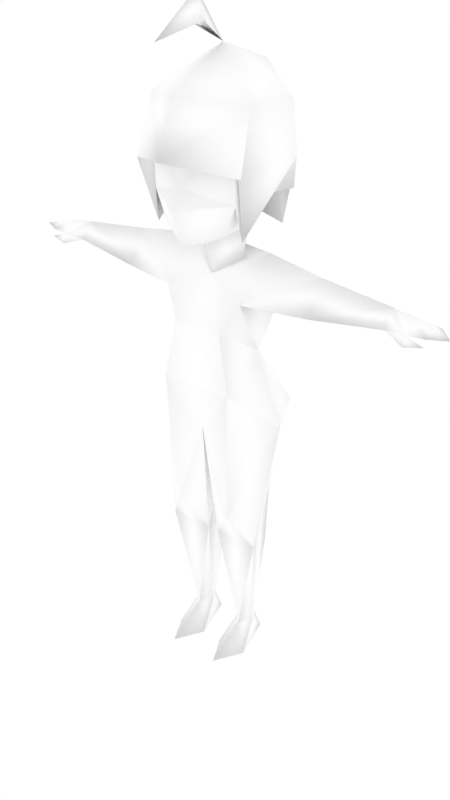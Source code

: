 # Source: femalenpc7.blend  (saved by Blender 2.68.0; exported with 4.5.12 LTS)
import bpy
from mathutils import Matrix  # noqa: F401  (used for matrix-valued properties, if any)

bpy.ops.wm.read_factory_settings(use_empty=True)
scene = bpy.context.scene
scene.name = 'Scene'

# ---- collections
col_collection_1 = bpy.data.collections.new('Collection 1'); scene.collection.children.link(col_collection_1)
col_collection_2 = bpy.data.collections.new('Collection 2'); scene.collection.children.link(col_collection_2)
col_collection_2.hide_render = True
col_collection_2.hide_viewport = True

# ---- materials (node trees are filled in below, after node groups)
mat_npcs = bpy.data.materials.new('npcs')
mat_npcs.alpha_threshold = 0.0
mat_npcs.use_transparent_shadow = False
mat_npcs.diffuse_color = (1.0, 1.0, 1.0, 1.0)
mat_npcs.roughness = 0.5
mat_npcs.line_color = (0.0, 0.0, 0.0, 1.0)

# ---- material node trees

# ---- world
world_world = bpy.data.worlds.new('World'); scene.world = world_world
world_world.color = (1.0, 1.0, 1.0)
world_world.use_sun_shadow = False
world_world.sun_shadow_jitter_overblur = 0.0
world_world.cycles.sampling_method = 'MANUAL'
world_world.cycles.sample_map_resolution = 256

# ---- meshes
me_simplerrig = bpy.data.meshes.new('simplerrig')
me_simplerrig.from_pydata([(-0.06542, 0.02205, 1.09), (-0.1101, -0.07957, 1.299), (-0.1072, -0.07664, 1.158), (-0.04694, 0.02494, 1.006), (-0.1137, 0.03133, 1.164), (-0.0807, 0.1119, 0.5398), (-0.1121, 0.08752, 0.9383), (-0.1016, -0.05317, 0.9383), (-0.09381, 0.1467, 0.6414), (-0.1684, 0.007772, 0.6414), (-0.1071, 0.004829, 0.8194), (-0.09017, -0.08099, 0.729), (-0.01424, -0.02319, 0.3226), (-0.07201, 0.1009, 0.4098), (-0.1235, -0.02319, 0.3226), (-0.07494, -0.06222, 0.402), (-0.042, 0.02386, 0.06231), (-0.06424, 0.0578, 0.06231), (-0.08709, 0.02386, 0.06231), (-0.06424, -0.003556, 0.06231), (-0.065, 0.0856, 6.441e-12), (-0.06424, -0.1022, 6.441e-12), (-0.02615, -0.03167, -8.34e-11), (-0.1029, -0.03167, -8.34e-11), (-0.2484, 0.02884, 1.013), (-0.2899, 0.06596, 0.9719), (-0.2484, -0.01894, 0.9361), (-0.116, 0.0343, 1.033), (-0.4246, 0.02976, 0.9925), (-0.4246, 0.05985, 0.9544), (-0.4246, -0.0005241, 0.9544), (-0.2483, 0.06625, 0.9719), (-0.4762, 0.03, 0.9862), (-0.4762, 0.07191, 0.9612), (-0.4762, -0.009949, 0.9612), (-0.5163, 0.02375, 0.9774), (-0.5163, 0.06154, 0.9628), (-0.5163, -0.005901, 0.9628), (-0.561, 0.01592, 0.9636), (-0.4746, -0.016, 0.9374), (-0.5182, -0.008743, 0.9463), (-0.4661, 0.009347, 0.9457), (-0.08102, -0.07455, 1.092), (-0.06375, 0.09983, 0.2553), (-0.1418, 0.07933, 1.235), (-0.09628, 0.07379, 1.2), (-0.1301, 0.0803, 1.349), (-0.1364, 0.07924, 1.168), (-0.06168, -0.07402, 0.8686), (-0.139, -0.09788, 1.223), (-0.1283, -0.05644, 1.356), (-0.1147, -0.06223, 1.081), (-0.1097, 0.07933, 1.087), (0.06542, 0.02205, 1.09), (0.1101, -0.07957, 1.299), (0.1072, -0.07664, 1.158), (0.04694, 0.02494, 1.006), (0.0, -0.1475, 1.148), (0.1137, 0.03133, 1.164), (0.0807, 0.1119, 0.5398), (0.1121, 0.08752, 0.9383), (0.1016, -0.05317, 0.9383), (0.09381, 0.1467, 0.6414), (0.1684, 0.007772, 0.6414), (0.1071, 0.004829, 0.8194), (0.09017, -0.08099, 0.729), (0.01424, -0.02319, 0.3226), (0.07201, 0.1009, 0.4098), (0.1235, -0.02319, 0.3226), (0.07494, -0.06222, 0.402), (0.042, 0.02386, 0.06231), (0.06424, 0.0578, 0.06231), (0.08709, 0.02386, 0.06231), (0.06424, -0.003556, 0.06231), (0.065, 0.0856, 6.441e-12), (0.06424, -0.1022, 6.441e-12), (0.02615, -0.03167, -8.34e-11), (0.1029, -0.03167, -8.34e-11), (0.2484, 0.02884, 1.013), (0.2899, 0.06596, 0.9719), (0.2484, -0.01894, 0.9361), (0.116, 0.0343, 1.033), (0.4246, 0.02976, 0.9925), (0.4246, 0.05985, 0.9544), (0.4246, -0.0005241, 0.9544), (0.2483, 0.06625, 0.9719), (0.4762, 0.03, 0.9862), (0.4762, 0.07191, 0.9612), (0.4762, -0.009949, 0.9612), (0.5163, 0.02375, 0.9774), (0.5163, 0.06154, 0.9628), (0.5163, -0.005901, 0.9628), (0.561, 0.01592, 0.9636), (0.4746, -0.016, 0.9374), (0.5182, -0.008743, 0.9463), (0.4661, 0.009347, 0.9457), (0.08102, -0.07455, 1.092), (0.06375, 0.09983, 0.2553), (0.1418, 0.07933, 1.235), (0.09628, 0.07379, 1.2), (0.1301, 0.0803, 1.349), (0.1364, 0.07924, 1.168), (0.0, 0.08314, 0.8194), (0.0, 0.09745, 1.104), (0.0, -0.1156, 1.058), (0.0, -0.1354, 1.311), (0.0, -0.03583, 1.047), (0.0, 0.08958, 1.015), (0.0, -0.0239, 0.9786), (0.0, -0.1239, 1.187), (0.0, 0.06928, 0.5954), (0.0, -0.0587, 0.6213), (0.0, -0.1377, 1.376), (0.0, 0.01538, 1.454), (0.0, 0.1589, 1.404), (0.0, 0.1971, 1.267), (0.06168, -0.07402, 0.8686), (0.139, -0.09788, 1.223), (0.0, -0.1814, 1.25), (0.1283, -0.05644, 1.356), (0.1147, -0.06223, 1.081), (0.1097, 0.07933, 1.087), (0.0, 0.1761, 1.136), (0.0, -0.06259, 1.562), (0.0, -0.1843, 1.476), (0.02589, -0.07174, 1.505), (-0.02589, -0.07174, 1.505)], [], [(0, 42, 4), (2, 42, 57), (57, 109, 2), (2, 109, 1), (109, 105, 1), (106, 104, 0), (5, 13, 9), (106, 0, 108), (107, 3, 103), (0, 3, 108), (111, 12, 110), (24, 31, 25), (102, 8, 10), (6, 102, 10), (7, 6, 10), (5, 110, 13), (11, 9, 15), (21, 19, 23), (43, 18, 14), (17, 16, 20), (15, 111, 11), (9, 14, 15), (8, 110, 5), (5, 9, 8), (16, 19, 22), (27, 31, 24), (6, 31, 27), (26, 7, 24), (61, 80, 78), (24, 25, 28), (33, 29, 34), (25, 29, 28), (30, 28, 34), (32, 33, 36), (28, 29, 33), (33, 34, 36), (34, 32, 37), (36, 37, 38), (37, 35, 38), (35, 36, 38), (29, 41, 34), (30, 34, 39), (41, 39, 40), (34, 41, 40), (39, 34, 40), (35, 32, 36), (32, 28, 33), (32, 35, 37), (34, 37, 36), (19, 21, 22), (19, 18, 23), (3, 107, 27), (7, 108, 27), (107, 6, 27), (108, 3, 27), (30, 41, 29), (41, 30, 39), (42, 2, 4), (10, 9, 11), (17, 18, 43), (43, 13, 12), (16, 17, 43), (22, 21, 23), (12, 19, 16), (19, 14, 18), (8, 9, 10), (3, 0, 103), (13, 14, 9), (19, 12, 14), (12, 111, 15), (13, 43, 14), (16, 43, 12), (12, 15, 14), (28, 32, 34), (12, 13, 110), (104, 42, 0), (18, 17, 20), (107, 102, 6), (42, 104, 57), (51, 2, 1), (4, 45, 0), (45, 103, 0), (52, 122, 103), (50, 112, 113), (46, 50, 113), (46, 114, 115), (2, 51, 4), (45, 4, 47), (30, 26, 28), (26, 24, 28), (6, 7, 26), (26, 31, 6), (29, 25, 26), (30, 29, 26), (31, 26, 25), (10, 11, 48), (20, 22, 23), (20, 23, 18), (20, 16, 22), (7, 10, 48), (7, 48, 108), (112, 50, 118), (50, 49, 118), (1, 105, 118), (49, 1, 118), (51, 1, 49), (45, 47, 44), (47, 4, 44), (113, 114, 46), (44, 46, 115), (52, 44, 122), (44, 115, 122), (44, 52, 45), (103, 45, 52), (49, 50, 44), (49, 44, 51), (44, 4, 51), (44, 50, 46), (53, 58, 96), (55, 57, 96), (57, 55, 109), (55, 54, 109), (109, 54, 105), (106, 53, 104), (59, 63, 67), (106, 108, 53), (107, 103, 56), (53, 108, 56), (111, 110, 66), (78, 79, 85), (102, 64, 62), (60, 64, 102), (61, 64, 60), (59, 67, 110), (65, 69, 63), (75, 77, 73), (97, 68, 72), (71, 74, 70), (69, 65, 111), (63, 69, 68), (62, 59, 110), (59, 62, 63), (70, 76, 73), (81, 78, 85), (60, 81, 85), (81, 61, 78), (78, 82, 79), (87, 88, 83), (79, 82, 83), (84, 88, 82), (86, 90, 87), (82, 87, 83), (87, 90, 88), (88, 91, 86), (90, 92, 91), (91, 92, 89), (89, 92, 90), (83, 88, 95), (84, 93, 88), (95, 94, 93), (88, 94, 95), (93, 94, 88), (89, 90, 86), (86, 87, 82), (86, 91, 89), (88, 90, 91), (73, 76, 75), (73, 77, 72), (56, 81, 107), (61, 81, 108), (107, 81, 60), (108, 81, 56), (84, 83, 95), (95, 93, 84), (96, 58, 55), (64, 65, 63), (71, 97, 72), (97, 66, 67), (70, 97, 71), (76, 77, 75), (66, 70, 73), (73, 72, 68), (62, 64, 63), (56, 103, 53), (67, 63, 68), (73, 68, 66), (66, 69, 111), (67, 68, 97), (70, 66, 97), (66, 68, 69), (82, 88, 86), (66, 110, 67), (104, 53, 96), (72, 74, 71), (107, 60, 102), (96, 57, 104), (120, 54, 55), (58, 53, 99), (99, 53, 103), (121, 103, 122), (119, 113, 112), (100, 113, 119), (100, 115, 114), (55, 58, 120), (99, 101, 58), (84, 82, 80), (80, 82, 78), (60, 80, 61), (80, 60, 85), (83, 80, 79), (84, 80, 83), (85, 79, 80), (64, 116, 65), (74, 77, 76), (74, 72, 77), (74, 76, 70), (61, 116, 64), (61, 108, 116), (112, 118, 119), (119, 118, 117), (54, 118, 105), (117, 118, 54), (120, 117, 54), (99, 98, 101), (101, 98, 58), (113, 100, 114), (98, 115, 100), (121, 122, 98), (98, 122, 115), (98, 99, 121), (103, 121, 99), (117, 98, 119), (117, 120, 98), (98, 120, 58), (98, 100, 119), (116, 48, 11), (116, 108, 48), (111, 65, 11), (65, 116, 11), (62, 8, 102), (62, 110, 8), (126, 113, 125), (124, 126, 125), (123, 126, 124), (113, 126, 123), (125, 123, 124), (125, 113, 123), (7, 27, 24)])
me_simplerrig.polygons.foreach_set('use_smooth', [True] * 248)
_uv = me_simplerrig.uv_layers.new(name='UVMap')
_uv.uv.foreach_set('vector', [0.5269, 0.824, 0.5225, 0.8296, 0.5217, 0.8196, 0.501, 0.8521, 0.5039, 0.8408, 0.519, 0.8481, 0.519, 0.8481, 0.519, 0.8555, 0.501, 0.8521, 0.501, 0.8521, 0.519, 0.8555, 0.501, 0.8726, 0.519, 0.8555, 0.519, 0.8745, 0.501, 0.8726, 0.5298, 0.8306, 0.5269, 0.8357, 0.5269, 0.824, 0.5181, 0.7849, 0.5205, 0.7754, 0.5264, 0.7932, 0.5142, 0.8301, 0.5076, 0.8323, 0.5142, 0.825, 0.5034, 0.8245, 0.509, 0.8262, 0.5005, 0.8303, 0.5076, 0.8323, 0.509, 0.8262, 0.5142, 0.825, 0.501, 0.792, 0.5137, 0.7686, 0.5103, 0.7878, 0.5874, 0.7617, 0.5874, 0.7688, 0.5845, 0.7686, 0.5857, 0.8127, 0.5942, 0.7949, 0.5994, 0.8127, 0.5959, 0.8257, 0.5857, 0.8127, 0.5994, 0.8127, 0.6082, 0.8257, 0.5959, 0.8257, 0.5994, 0.8127, 0.5181, 0.7849, 0.5103, 0.7878, 0.5205, 0.7754, 0.5349, 0.8003, 0.5264, 0.7932, 0.5359, 0.7749, 0.6028, 0.8118, 0.6155, 0.8118, 0.6094, 0.8059, 0.5242, 0.7642, 0.5337, 0.751, 0.532, 0.7686, 0.6221, 0.8167, 0.6182, 0.8147, 0.6213, 0.8242, 0.5359, 0.7749, 0.5417, 0.792, 0.5349, 0.8003, 0.5264, 0.7932, 0.532, 0.7686, 0.5359, 0.7749, 0.5159, 0.7932, 0.5103, 0.7878, 0.5181, 0.7849, 0.5181, 0.7849, 0.5264, 0.7932, 0.5159, 0.7932, 0.6182, 0.8147, 0.6155, 0.8118, 0.6094, 0.8176, 0.5989, 0.7617, 0.5874, 0.7688, 0.5874, 0.7617, 0.5989, 0.7708, 0.5874, 0.7688, 0.5989, 0.7617, 0.5874, 0.7551, 0.5989, 0.751, 0.5874, 0.7617, 0.5989, 0.751, 0.6106, 0.7551, 0.6106, 0.7617, 0.5874, 0.7617, 0.5845, 0.7686, 0.5735, 0.7634, 0.5488, 0.8616, 0.554, 0.8645, 0.5459, 0.8704, 0.5845, 0.7686, 0.5735, 0.7676, 0.5735, 0.7634, 0.554, 0.8506, 0.554, 0.856, 0.5479, 0.8508, 0.5481, 0.856, 0.5479, 0.8611, 0.5435, 0.8596, 0.554, 0.856, 0.554, 0.8611, 0.5479, 0.8611, 0.5488, 0.8616, 0.5459, 0.8704, 0.5442, 0.8613, 0.5479, 0.8508, 0.5481, 0.856, 0.5435, 0.8516, 0.5442, 0.8613, 0.542, 0.8687, 0.5378, 0.8643, 0.5435, 0.8516, 0.5435, 0.8555, 0.5386, 0.8545, 0.5435, 0.8555, 0.5435, 0.8596, 0.5386, 0.8545, 0.554, 0.8645, 0.5488, 0.8704, 0.5459, 0.8704, 0.554, 0.8506, 0.5479, 0.8508, 0.5481, 0.8479, 0.5488, 0.8704, 0.5488, 0.8733, 0.5449, 0.874, 0.5459, 0.8704, 0.5488, 0.8704, 0.5449, 0.874, 0.5481, 0.8479, 0.5479, 0.8508, 0.5435, 0.8491, 0.5435, 0.8555, 0.5481, 0.856, 0.5435, 0.8596, 0.5481, 0.856, 0.554, 0.856, 0.5479, 0.8611, 0.5481, 0.856, 0.5435, 0.8555, 0.5435, 0.8516, 0.5459, 0.8704, 0.542, 0.8687, 0.5442, 0.8613, 0.6155, 0.8118, 0.6028, 0.8118, 0.6094, 0.8176, 0.6155, 0.8118, 0.6182, 0.8088, 0.6094, 0.8059, 0.5906, 0.8359, 0.5857, 0.8328, 0.5967, 0.8362, 0.5322, 0.8257, 0.5417, 0.8313, 0.5308, 0.8362, 0.5857, 0.8328, 0.5959, 0.8257, 0.5967, 0.8362, 0.5417, 0.8313, 0.5376, 0.8359, 0.5308, 0.8362, 0.554, 0.8708, 0.5488, 0.8704, 0.554, 0.8645, 0.5488, 0.8704, 0.554, 0.8708, 0.5488, 0.8733, 0.5225, 0.8296, 0.5178, 0.8264, 0.5217, 0.8196, 0.5264, 0.8127, 0.5215, 0.7949, 0.533, 0.8025, 0.5308, 0.751, 0.5337, 0.751, 0.5242, 0.7642, 0.5242, 0.7642, 0.5205, 0.7754, 0.5137, 0.7686, 0.5237, 0.751, 0.5264, 0.751, 0.5242, 0.7642, 0.615, 0.7986, 0.6099, 0.7957, 0.6152, 0.793, 0.5403, 0.7686, 0.5364, 0.751, 0.5388, 0.751, 0.5364, 0.751, 0.532, 0.7686, 0.5337, 0.751, 0.5942, 0.7949, 0.6084, 0.7949, 0.5994, 0.8127, 0.509, 0.8262, 0.5076, 0.8323, 0.5005, 0.8303, 0.5205, 0.7754, 0.532, 0.7686, 0.5264, 0.7932, 0.5364, 0.751, 0.5403, 0.7686, 0.532, 0.7686, 0.5403, 0.7686, 0.5417, 0.792, 0.5359, 0.7749, 0.5205, 0.7754, 0.5242, 0.7642, 0.532, 0.7686, 0.5237, 0.751, 0.5242, 0.7642, 0.5137, 0.7686, 0.5403, 0.7686, 0.5359, 0.7749, 0.532, 0.7686, 0.554, 0.856, 0.5481, 0.856, 0.5479, 0.8508, 0.5137, 0.7686, 0.5205, 0.7754, 0.5103, 0.7878, 0.5269, 0.8357, 0.5225, 0.8296, 0.5269, 0.824, 0.6182, 0.8088, 0.6221, 0.8066, 0.6211, 0.7993, 0.5857, 0.8328, 0.5857, 0.8127, 0.5959, 0.8257, 0.5039, 0.8408, 0.519, 0.8345, 0.519, 0.8481, 0.5703, 0.8491, 0.5723, 0.8442, 0.574, 0.835, 0.5068, 0.8389, 0.5027, 0.8401, 0.5076, 0.8323, 0.5027, 0.8401, 0.5005, 0.8303, 0.5076, 0.8323, 0.5691, 0.8401, 0.562, 0.8328, 0.562, 0.8384, 0.5955, 0.8611, 0.5862, 0.8723, 0.6052, 0.8748, 0.6072, 0.8584, 0.5955, 0.8611, 0.6052, 0.8748, 0.6072, 0.8584, 0.6194, 0.8672, 0.6245, 0.8525, 0.5723, 0.8442, 0.5703, 0.8491, 0.5784, 0.8477, 0.5122, 0.8191, 0.512, 0.8125, 0.5078, 0.8157, 0.5735, 0.7595, 0.5874, 0.7551, 0.5735, 0.7634, 0.5874, 0.7551, 0.5874, 0.7617, 0.5735, 0.7634, 0.5989, 0.7708, 0.5989, 0.7822, 0.5874, 0.7764, 0.5874, 0.7764, 0.5874, 0.7688, 0.5989, 0.7708, 0.5735, 0.7676, 0.5845, 0.7686, 0.5874, 0.7764, 0.5735, 0.7722, 0.5735, 0.7676, 0.5874, 0.7764, 0.5874, 0.7688, 0.5874, 0.7764, 0.5845, 0.7686, 0.5264, 0.8127, 0.533, 0.8025, 0.5356, 0.8162, 0.6238, 0.7961, 0.615, 0.7986, 0.6152, 0.793, 0.6211, 0.7993, 0.6094, 0.8059, 0.6182, 0.8088, 0.6213, 0.8242, 0.6182, 0.8147, 0.6094, 0.8176, 0.5322, 0.8257, 0.5264, 0.8127, 0.5356, 0.8162, 0.5322, 0.8257, 0.5356, 0.8162, 0.5417, 0.8313, 0.5862, 0.8723, 0.5955, 0.8611, 0.5745, 0.8638, 0.5955, 0.8611, 0.5876, 0.8506, 0.5745, 0.8638, 0.574, 0.835, 0.5696, 0.8281, 0.564, 0.8298, 0.5701, 0.8396, 0.574, 0.835, 0.564, 0.8298, 0.5703, 0.8491, 0.574, 0.835, 0.5701, 0.8396, 0.5122, 0.8191, 0.5078, 0.8157, 0.5078, 0.8235, 0.5078, 0.8157, 0.5017, 0.8157, 0.5078, 0.8235, 0.6052, 0.8748, 0.6194, 0.8672, 0.6072, 0.8584, 0.6055, 0.8472, 0.6072, 0.8584, 0.6245, 0.8525, 0.6099, 0.832, 0.6055, 0.8472, 0.6245, 0.8389, 0.6055, 0.8472, 0.6245, 0.8525, 0.6245, 0.8389, 0.5679, 0.8499, 0.5691, 0.8401, 0.5659, 0.8464, 0.562, 0.8384, 0.5659, 0.8464, 0.5691, 0.8401, 0.5876, 0.8506, 0.5955, 0.8611, 0.6055, 0.8472, 0.5876, 0.8506, 0.6055, 0.8472, 0.5874, 0.8354, 0.584, 0.8491, 0.5784, 0.8477, 0.5703, 0.8491, 0.6055, 0.8472, 0.5955, 0.8611, 0.6072, 0.8584, 0.5269, 0.824, 0.5217, 0.8196, 0.5225, 0.8296, 0.5366, 0.8521, 0.519, 0.8481, 0.5337, 0.8408, 0.519, 0.8481, 0.5366, 0.8521, 0.519, 0.8555, 0.5366, 0.8521, 0.5366, 0.8726, 0.519, 0.8555, 0.519, 0.8555, 0.5366, 0.8726, 0.519, 0.8745, 0.5298, 0.8306, 0.5269, 0.824, 0.5269, 0.8357, 0.5654, 0.7849, 0.5571, 0.7932, 0.563, 0.7754, 0.5142, 0.8301, 0.5142, 0.825, 0.5076, 0.8323, 0.5034, 0.8245, 0.5005, 0.8303, 0.509, 0.8262, 0.5076, 0.8323, 0.5142, 0.825, 0.509, 0.8262, 0.5825, 0.792, 0.5732, 0.7878, 0.5698, 0.7686, 0.6106, 0.7617, 0.6138, 0.7686, 0.6106, 0.7688, 0.5857, 0.8127, 0.5718, 0.8127, 0.5774, 0.7949, 0.5757, 0.8257, 0.5718, 0.8127, 0.5857, 0.8127, 0.5632, 0.8257, 0.5718, 0.8127, 0.5757, 0.8257, 0.5654, 0.7849, 0.563, 0.7754, 0.5732, 0.7878, 0.5486, 0.8003, 0.5476, 0.7749, 0.5571, 0.7932, 0.6028, 0.8118, 0.6094, 0.8059, 0.6155, 0.8118, 0.5593, 0.7642, 0.5515, 0.7686, 0.5498, 0.751, 0.6221, 0.8167, 0.6213, 0.8242, 0.6182, 0.8147, 0.5476, 0.7749, 0.5486, 0.8003, 0.5417, 0.792, 0.5571, 0.7932, 0.5476, 0.7749, 0.5515, 0.7686, 0.5676, 0.7932, 0.5654, 0.7849, 0.5732, 0.7878, 0.5654, 0.7849, 0.5676, 0.7932, 0.5571, 0.7932, 0.6182, 0.8147, 0.6094, 0.8176, 0.6155, 0.8118, 0.5989, 0.7617, 0.6106, 0.7617, 0.6106, 0.7688, 0.5989, 0.7708, 0.5989, 0.7617, 0.6106, 0.7688, 0.5989, 0.7617, 0.5989, 0.751, 0.6106, 0.7617, 0.6106, 0.7617, 0.6245, 0.7634, 0.6138, 0.7686, 0.5591, 0.8616, 0.562, 0.8704, 0.554, 0.8645, 0.6138, 0.7686, 0.6245, 0.7634, 0.6245, 0.7676, 0.554, 0.8506, 0.5601, 0.8508, 0.554, 0.856, 0.5598, 0.856, 0.5645, 0.8596, 0.5601, 0.8611, 0.554, 0.856, 0.5601, 0.8611, 0.554, 0.8611, 0.5591, 0.8616, 0.5637, 0.8613, 0.562, 0.8704, 0.5601, 0.8508, 0.5645, 0.8516, 0.5598, 0.856, 0.5637, 0.8613, 0.5701, 0.8643, 0.5659, 0.8687, 0.5645, 0.8516, 0.5693, 0.8545, 0.5645, 0.8555, 0.5645, 0.8555, 0.5693, 0.8545, 0.5645, 0.8596, 0.554, 0.8645, 0.562, 0.8704, 0.5591, 0.8704, 0.554, 0.8506, 0.5598, 0.8479, 0.5601, 0.8508, 0.5591, 0.8704, 0.563, 0.874, 0.5591, 0.8733, 0.562, 0.8704, 0.563, 0.874, 0.5591, 0.8704, 0.5598, 0.8479, 0.5645, 0.8491, 0.5601, 0.8508, 0.5645, 0.8555, 0.5645, 0.8596, 0.5598, 0.856, 0.5598, 0.856, 0.5601, 0.8611, 0.554, 0.856, 0.5598, 0.856, 0.5645, 0.8516, 0.5645, 0.8555, 0.562, 0.8704, 0.5637, 0.8613, 0.5659, 0.8687, 0.6155, 0.8118, 0.6094, 0.8176, 0.6028, 0.8118, 0.6155, 0.8118, 0.6094, 0.8059, 0.6182, 0.8088, 0.5808, 0.8359, 0.5747, 0.8362, 0.5857, 0.8328, 0.5515, 0.8257, 0.5522, 0.8362, 0.5417, 0.8313, 0.5857, 0.8328, 0.5747, 0.8362, 0.5757, 0.8257, 0.5417, 0.8313, 0.5522, 0.8362, 0.5457, 0.8359, 0.554, 0.8708, 0.554, 0.8645, 0.5591, 0.8704, 0.5591, 0.8704, 0.5591, 0.8733, 0.554, 0.8708, 0.5225, 0.8296, 0.5217, 0.8196, 0.5178, 0.8264, 0.5574, 0.8127, 0.5505, 0.8025, 0.5623, 0.7949, 0.5527, 0.751, 0.5593, 0.7642, 0.5498, 0.751, 0.5593, 0.7642, 0.5698, 0.7686, 0.563, 0.7754, 0.5598, 0.751, 0.5593, 0.7642, 0.5571, 0.751, 0.6152, 0.793, 0.615, 0.7986, 0.6099, 0.7957, 0.5432, 0.7686, 0.5447, 0.751, 0.5471, 0.751, 0.5471, 0.751, 0.5498, 0.751, 0.5515, 0.7686, 0.5774, 0.7949, 0.5718, 0.8127, 0.563, 0.7949, 0.509, 0.8262, 0.5005, 0.8303, 0.5076, 0.8323, 0.563, 0.7754, 0.5571, 0.7932, 0.5515, 0.7686, 0.5471, 0.751, 0.5515, 0.7686, 0.5432, 0.7686, 0.5432, 0.7686, 0.5476, 0.7749, 0.5417, 0.792, 0.563, 0.7754, 0.5515, 0.7686, 0.5593, 0.7642, 0.5598, 0.751, 0.5698, 0.7686, 0.5593, 0.7642, 0.5432, 0.7686, 0.5515, 0.7686, 0.5476, 0.7749, 0.554, 0.856, 0.5601, 0.8508, 0.5598, 0.856, 0.5698, 0.7686, 0.5732, 0.7878, 0.563, 0.7754, 0.5269, 0.8357, 0.5269, 0.824, 0.5225, 0.8296, 0.6182, 0.8088, 0.6211, 0.7993, 0.6221, 0.8066, 0.5857, 0.8328, 0.5757, 0.8257, 0.5857, 0.8127, 0.5337, 0.8408, 0.519, 0.8481, 0.519, 0.8345, 0.5703, 0.8491, 0.574, 0.835, 0.5723, 0.8442, 0.5068, 0.8389, 0.5076, 0.8323, 0.5027, 0.8401, 0.5027, 0.8401, 0.5076, 0.8323, 0.5005, 0.8303, 0.5691, 0.8401, 0.562, 0.8384, 0.562, 0.8328, 0.5955, 0.8611, 0.6052, 0.8748, 0.5862, 0.8723, 0.6072, 0.8584, 0.6052, 0.8748, 0.5955, 0.8611, 0.6072, 0.8584, 0.6245, 0.8525, 0.6194, 0.8672, 0.5723, 0.8442, 0.5784, 0.8477, 0.5703, 0.8491, 0.5122, 0.8191, 0.5166, 0.8157, 0.5125, 0.8125, 0.6245, 0.7595, 0.6245, 0.7634, 0.6106, 0.7551, 0.6106, 0.7551, 0.6245, 0.7634, 0.6106, 0.7617, 0.5989, 0.7708, 0.6106, 0.7764, 0.5989, 0.7822, 0.6106, 0.7764, 0.5989, 0.7708, 0.6106, 0.7688, 0.6245, 0.7676, 0.6106, 0.7764, 0.6138, 0.7686, 0.6245, 0.7722, 0.6106, 0.7764, 0.6245, 0.7676, 0.6106, 0.7688, 0.6138, 0.7686, 0.6106, 0.7764, 0.5574, 0.8127, 0.5479, 0.8162, 0.5505, 0.8025, 0.6238, 0.7961, 0.615, 0.7986, 0.6152, 0.793, 0.6211, 0.7993, 0.6182, 0.8088, 0.6094, 0.8059, 0.6213, 0.8242, 0.6094, 0.8176, 0.6182, 0.8147, 0.5515, 0.8257, 0.5479, 0.8162, 0.5574, 0.8127, 0.5515, 0.8257, 0.5417, 0.8313, 0.5479, 0.8162, 0.5862, 0.8723, 0.5745, 0.8638, 0.5955, 0.8611, 0.5955, 0.8611, 0.5745, 0.8638, 0.5876, 0.8506, 0.574, 0.835, 0.564, 0.8298, 0.5696, 0.8281, 0.5701, 0.8396, 0.564, 0.8298, 0.574, 0.835, 0.5703, 0.8491, 0.5701, 0.8396, 0.574, 0.835, 0.5122, 0.8191, 0.5166, 0.8235, 0.5166, 0.8157, 0.5166, 0.8157, 0.5166, 0.8235, 0.5227, 0.8157, 0.6052, 0.8748, 0.6072, 0.8584, 0.6194, 0.8672, 0.6055, 0.8472, 0.6245, 0.8525, 0.6072, 0.8584, 0.6099, 0.832, 0.6245, 0.8389, 0.6055, 0.8472, 0.6055, 0.8472, 0.6245, 0.8389, 0.6245, 0.8525, 0.5679, 0.8499, 0.5659, 0.8464, 0.5691, 0.8401, 0.562, 0.8384, 0.5691, 0.8401, 0.5659, 0.8464, 0.5876, 0.8506, 0.6055, 0.8472, 0.5955, 0.8611, 0.5876, 0.8506, 0.5874, 0.8354, 0.6055, 0.8472, 0.584, 0.8491, 0.5703, 0.8491, 0.5784, 0.8477, 0.6055, 0.8472, 0.6072, 0.8584, 0.5955, 0.8611, 0.5479, 0.8162, 0.5356, 0.8162, 0.533, 0.8025, 0.5479, 0.8162, 0.5417, 0.8313, 0.5356, 0.8162, 0.5417, 0.792, 0.5486, 0.8003, 0.5349, 0.8003, 0.5505, 0.8025, 0.5479, 0.8162, 0.533, 0.8025, 0.5774, 0.7949, 0.5942, 0.7949, 0.5857, 0.8127, 0.5034, 0.7932, 0.5103, 0.7878, 0.5159, 0.7932, 0.6008, 0.8347, 0.6023, 0.8274, 0.604, 0.8347, 0.6023, 0.8435, 0.6008, 0.8347, 0.604, 0.8347, 0.5974, 0.8347, 0.6008, 0.8347, 0.6023, 0.8435, 0.5999, 0.8271, 0.6008, 0.8347, 0.5974, 0.8347, 0.604, 0.8347, 0.6077, 0.8347, 0.6023, 0.8435, 0.604, 0.8347, 0.605, 0.8274, 0.6077, 0.8347, 0.5989, 0.751, 0.5989, 0.7617, 0.5874, 0.7617])
_ca = me_simplerrig.color_attributes.new('Col', 'BYTE_COLOR', 'CORNER')
_ca.data.foreach_set('color', [1.0, 1.0, 1.0, 1.0, 1.0, 1.0, 1.0, 1.0, 1.0, 1.0, 1.0, 1.0, 1.0, 1.0, 1.0, 1.0, 1.0, 1.0, 1.0, 1.0, 1.0, 1.0, 1.0, 1.0, 1.0, 1.0, 1.0, 1.0, 1.0, 1.0, 1.0, 1.0, 1.0, 1.0, 1.0, 1.0, 1.0, 1.0, 1.0, 1.0, 1.0, 1.0, 1.0, 1.0, 1.0, 1.0, 1.0, 1.0, 1.0, 1.0, 1.0, 1.0, 1.0, 1.0, 1.0, 1.0, 1.0, 1.0, 1.0, 1.0, 1.0, 1.0, 1.0, 1.0, 1.0, 1.0, 1.0, 1.0, 1.0, 1.0, 1.0, 1.0, 1.0, 1.0, 1.0, 1.0, 1.0, 1.0, 1.0, 1.0, 1.0, 1.0, 1.0, 1.0, 1.0, 1.0, 1.0, 1.0, 1.0, 1.0, 1.0, 1.0, 1.0, 1.0, 1.0, 1.0, 1.0, 1.0, 1.0, 1.0, 1.0, 1.0, 1.0, 1.0, 1.0, 1.0, 1.0, 1.0, 1.0, 1.0, 1.0, 1.0, 1.0, 1.0, 1.0, 1.0, 1.0, 1.0, 1.0, 1.0, 1.0, 1.0, 1.0, 1.0, 1.0, 1.0, 1.0, 1.0, 1.0, 1.0, 1.0, 1.0, 1.0, 1.0, 1.0, 1.0, 1.0, 1.0, 1.0, 1.0, 1.0, 1.0, 1.0, 1.0, 1.0, 1.0, 1.0, 1.0, 1.0, 1.0, 1.0, 1.0, 1.0, 1.0, 1.0, 1.0, 1.0, 1.0, 1.0, 1.0, 1.0, 1.0, 1.0, 1.0, 1.0, 1.0, 1.0, 1.0, 1.0, 1.0, 1.0, 1.0, 1.0, 1.0, 1.0, 1.0, 1.0, 1.0, 1.0, 1.0, 1.0, 1.0, 1.0, 1.0, 1.0, 1.0, 1.0, 1.0, 1.0, 1.0, 1.0, 1.0, 1.0, 1.0, 1.0, 1.0, 1.0, 1.0, 1.0, 1.0, 1.0, 1.0, 1.0, 1.0, 1.0, 1.0, 1.0, 1.0, 1.0, 1.0, 1.0, 1.0, 1.0, 1.0, 1.0, 1.0, 1.0, 1.0, 1.0, 1.0, 1.0, 1.0, 1.0, 1.0, 1.0, 1.0, 1.0, 1.0, 1.0, 1.0, 1.0, 1.0, 1.0, 1.0, 1.0, 1.0, 1.0, 1.0, 1.0, 1.0, 1.0, 1.0, 1.0, 1.0, 1.0, 1.0, 1.0, 1.0, 1.0, 1.0, 1.0, 1.0, 1.0, 1.0, 1.0, 1.0, 1.0, 1.0, 1.0, 1.0, 1.0, 1.0, 1.0, 1.0, 1.0, 1.0, 1.0, 1.0, 1.0, 1.0, 1.0, 1.0, 1.0, 1.0, 1.0, 1.0, 1.0, 1.0, 1.0, 1.0, 1.0, 1.0, 1.0, 1.0, 1.0, 1.0, 1.0, 1.0, 1.0, 1.0, 1.0, 1.0, 1.0, 1.0, 1.0, 1.0, 1.0, 1.0, 1.0, 1.0, 1.0, 1.0, 1.0, 1.0, 1.0, 1.0, 1.0, 1.0, 1.0, 1.0, 1.0, 1.0, 1.0, 1.0, 1.0, 1.0, 1.0, 1.0, 1.0, 1.0, 1.0, 1.0, 1.0, 1.0, 1.0, 1.0, 1.0, 1.0, 1.0, 1.0, 1.0, 1.0, 1.0, 1.0, 1.0, 1.0, 1.0, 1.0, 1.0, 1.0, 1.0, 1.0, 1.0, 1.0, 1.0, 1.0, 1.0, 1.0, 1.0, 1.0, 1.0, 1.0, 1.0, 1.0, 1.0, 1.0, 1.0, 1.0, 1.0, 1.0, 1.0, 1.0, 1.0, 1.0, 1.0, 1.0, 1.0, 1.0, 1.0, 1.0, 1.0, 1.0, 1.0, 1.0, 1.0, 1.0, 1.0, 1.0, 1.0, 1.0, 1.0, 1.0, 1.0, 1.0, 1.0, 1.0, 1.0, 1.0, 1.0, 1.0, 1.0, 1.0, 1.0, 1.0, 1.0, 1.0, 1.0, 1.0, 1.0, 1.0, 1.0, 1.0, 1.0, 1.0, 1.0, 1.0, 1.0, 1.0, 1.0, 1.0, 1.0, 1.0, 1.0, 1.0, 1.0, 1.0, 1.0, 1.0, 1.0, 1.0, 1.0, 1.0, 1.0, 1.0, 1.0, 1.0, 1.0, 1.0, 1.0, 1.0, 1.0, 1.0, 1.0, 1.0, 1.0, 1.0, 1.0, 1.0, 1.0, 1.0, 1.0, 1.0, 1.0, 1.0, 1.0, 1.0, 1.0, 1.0, 1.0, 1.0, 1.0, 1.0, 1.0, 1.0, 1.0, 1.0, 1.0, 1.0, 1.0, 1.0, 1.0, 1.0, 1.0, 1.0, 1.0, 1.0, 1.0, 1.0, 1.0, 1.0, 1.0, 1.0, 1.0, 1.0, 1.0, 1.0, 1.0, 1.0, 1.0, 1.0, 1.0, 1.0, 1.0, 1.0, 1.0, 1.0, 1.0, 1.0, 1.0, 1.0, 1.0, 1.0, 1.0, 1.0, 1.0, 1.0, 1.0, 1.0, 1.0, 1.0, 1.0, 1.0, 1.0, 1.0, 1.0, 1.0, 1.0, 1.0, 1.0, 1.0, 1.0, 1.0, 1.0, 1.0, 1.0, 1.0, 1.0, 1.0, 1.0, 1.0, 1.0, 1.0, 1.0, 1.0, 1.0, 1.0, 1.0, 1.0, 1.0, 1.0, 1.0, 1.0, 1.0, 1.0, 1.0, 1.0, 1.0, 1.0, 1.0, 1.0, 1.0, 1.0, 1.0, 1.0, 1.0, 1.0, 1.0, 1.0, 1.0, 1.0, 1.0, 1.0, 1.0, 1.0, 1.0, 1.0, 1.0, 1.0, 1.0, 1.0, 1.0, 1.0, 1.0, 1.0, 1.0, 1.0, 1.0, 1.0, 1.0, 1.0, 1.0, 1.0, 1.0, 1.0, 1.0, 1.0, 1.0, 1.0, 1.0, 1.0, 1.0, 1.0, 1.0, 1.0, 1.0, 1.0, 1.0, 1.0, 1.0, 1.0, 1.0, 1.0, 1.0, 1.0, 1.0, 1.0, 1.0, 1.0, 1.0, 1.0, 1.0, 1.0, 1.0, 1.0, 1.0, 1.0, 1.0, 1.0, 1.0, 1.0, 1.0, 1.0, 1.0, 1.0, 1.0, 1.0, 1.0, 1.0, 1.0, 1.0, 1.0, 1.0, 1.0, 1.0, 1.0, 1.0, 1.0, 1.0, 1.0, 1.0, 1.0, 1.0, 1.0, 1.0, 1.0, 1.0, 1.0, 1.0, 1.0, 1.0, 1.0, 1.0, 1.0, 1.0, 1.0, 1.0, 1.0, 1.0, 1.0, 1.0, 1.0, 1.0, 1.0, 1.0, 1.0, 1.0, 1.0, 1.0, 1.0, 1.0, 1.0, 1.0, 1.0, 1.0, 1.0, 1.0, 1.0, 1.0, 1.0, 1.0, 1.0, 1.0, 1.0, 1.0, 1.0, 1.0, 1.0, 1.0, 1.0, 1.0, 1.0, 1.0, 1.0, 1.0, 1.0, 1.0, 1.0, 1.0, 1.0, 1.0, 1.0, 1.0, 1.0, 1.0, 1.0, 1.0, 1.0, 1.0, 1.0, 1.0, 1.0, 1.0, 1.0, 1.0, 1.0, 1.0, 1.0, 1.0, 1.0, 1.0, 1.0, 1.0, 1.0, 1.0, 1.0, 1.0, 1.0, 1.0, 1.0, 1.0, 1.0, 1.0, 1.0, 1.0, 1.0, 1.0, 1.0, 1.0, 1.0, 1.0, 1.0, 1.0, 1.0, 1.0, 1.0, 1.0, 1.0, 1.0, 1.0, 1.0, 1.0, 1.0, 1.0, 1.0, 1.0, 1.0, 1.0, 1.0, 1.0, 1.0, 1.0, 1.0, 1.0, 1.0, 1.0, 1.0, 1.0, 1.0, 1.0, 1.0, 1.0, 1.0, 1.0, 1.0, 1.0, 1.0, 1.0, 1.0, 1.0, 1.0, 1.0, 1.0, 1.0, 1.0, 1.0, 1.0, 1.0, 1.0, 1.0, 1.0, 1.0, 1.0, 1.0, 1.0, 1.0, 1.0, 1.0, 1.0, 1.0, 1.0, 1.0, 1.0, 1.0, 1.0, 1.0, 1.0, 1.0, 1.0, 1.0, 1.0, 1.0, 1.0, 1.0, 1.0, 1.0, 1.0, 1.0, 1.0, 1.0, 1.0, 1.0, 1.0, 1.0, 1.0, 1.0, 1.0, 1.0, 1.0, 1.0, 1.0, 1.0, 1.0, 1.0, 1.0, 1.0, 1.0, 1.0, 1.0, 1.0, 1.0, 1.0, 1.0, 1.0, 1.0, 1.0, 1.0, 1.0, 1.0, 1.0, 1.0, 1.0, 1.0, 1.0, 1.0, 1.0, 1.0, 1.0, 1.0, 1.0, 1.0, 1.0, 1.0, 1.0, 1.0, 1.0, 1.0, 1.0, 1.0, 1.0, 1.0, 1.0, 1.0, 1.0, 1.0, 1.0, 1.0, 1.0, 1.0, 1.0, 1.0, 1.0, 1.0, 1.0, 1.0, 1.0, 1.0, 1.0, 1.0, 1.0, 1.0, 1.0, 1.0, 1.0, 1.0, 1.0, 1.0, 1.0, 1.0, 1.0, 1.0, 1.0, 1.0, 1.0, 1.0, 1.0, 1.0, 1.0, 1.0, 1.0, 1.0, 1.0, 1.0, 1.0, 1.0, 1.0, 1.0, 1.0, 1.0, 1.0, 1.0, 1.0, 1.0, 1.0, 1.0, 1.0, 1.0, 1.0, 1.0, 1.0, 1.0, 1.0, 1.0, 1.0, 1.0, 1.0, 1.0, 1.0, 1.0, 1.0, 1.0, 1.0, 1.0, 1.0, 1.0, 1.0, 1.0, 1.0, 1.0, 1.0, 1.0, 1.0, 1.0, 1.0, 1.0, 1.0, 1.0, 1.0, 1.0, 1.0, 1.0, 1.0, 1.0, 1.0, 1.0, 1.0, 1.0, 1.0, 1.0, 1.0, 1.0, 1.0, 1.0, 1.0, 1.0, 1.0, 1.0, 1.0, 1.0, 1.0, 1.0, 1.0, 1.0, 1.0, 1.0, 1.0, 1.0, 1.0, 1.0, 1.0, 1.0, 1.0, 1.0, 1.0, 1.0, 1.0, 1.0, 1.0, 1.0, 1.0, 1.0, 1.0, 1.0, 1.0, 1.0, 1.0, 1.0, 1.0, 1.0, 1.0, 1.0, 1.0, 1.0, 1.0, 1.0, 1.0, 1.0, 1.0, 1.0, 1.0, 1.0, 1.0, 1.0, 1.0, 1.0, 1.0, 1.0, 1.0, 1.0, 1.0, 1.0, 1.0, 1.0, 1.0, 1.0, 1.0, 1.0, 1.0, 1.0, 1.0, 1.0, 1.0, 1.0, 1.0, 1.0, 1.0, 1.0, 1.0, 1.0, 1.0, 1.0, 1.0, 1.0, 1.0, 1.0, 1.0, 1.0, 1.0, 1.0, 1.0, 1.0, 1.0, 1.0, 1.0, 1.0, 1.0, 1.0, 1.0, 1.0, 1.0, 1.0, 1.0, 1.0, 1.0, 1.0, 1.0, 1.0, 1.0, 1.0, 1.0, 1.0, 1.0, 1.0, 1.0, 1.0, 1.0, 1.0, 1.0, 1.0, 1.0, 1.0, 1.0, 1.0, 1.0, 1.0, 1.0, 1.0, 1.0, 1.0, 1.0, 1.0, 1.0, 1.0, 1.0, 1.0, 1.0, 1.0, 1.0, 1.0, 1.0, 1.0, 1.0, 1.0, 1.0, 1.0, 1.0, 1.0, 1.0, 1.0, 1.0, 1.0, 1.0, 1.0, 1.0, 1.0, 1.0, 1.0, 1.0, 1.0, 1.0, 1.0, 1.0, 1.0, 1.0, 1.0, 1.0, 1.0, 1.0, 1.0, 1.0, 1.0, 1.0, 1.0, 1.0, 1.0, 1.0, 1.0, 1.0, 1.0, 1.0, 1.0, 1.0, 1.0, 1.0, 1.0, 1.0, 1.0, 1.0, 1.0, 1.0, 1.0, 1.0, 1.0, 1.0, 1.0, 1.0, 1.0, 1.0, 1.0, 1.0, 1.0, 1.0, 1.0, 1.0, 1.0, 1.0, 1.0, 1.0, 1.0, 1.0, 1.0, 1.0, 1.0, 1.0, 1.0, 1.0, 1.0, 1.0, 1.0, 1.0, 1.0, 1.0, 1.0, 1.0, 1.0, 1.0, 1.0, 1.0, 1.0, 1.0, 1.0, 1.0, 1.0, 1.0, 1.0, 1.0, 1.0, 1.0, 1.0, 1.0, 1.0, 1.0, 1.0, 1.0, 1.0, 1.0, 1.0, 1.0, 1.0, 1.0, 1.0, 1.0, 1.0, 1.0, 1.0, 1.0, 1.0, 1.0, 1.0, 1.0, 1.0, 1.0, 1.0, 1.0, 1.0, 1.0, 1.0, 1.0, 1.0, 1.0, 1.0, 1.0, 1.0, 1.0, 1.0, 1.0, 1.0, 1.0, 1.0, 1.0, 1.0, 1.0, 1.0, 1.0, 1.0, 1.0, 1.0, 1.0, 1.0, 1.0, 1.0, 1.0, 1.0, 1.0, 1.0, 1.0, 1.0, 1.0, 1.0, 1.0, 1.0, 1.0, 1.0, 1.0, 1.0, 1.0, 1.0, 1.0, 1.0, 1.0, 1.0, 1.0, 1.0, 1.0, 1.0, 1.0, 1.0, 1.0, 1.0, 1.0, 1.0, 1.0, 1.0, 1.0, 1.0, 1.0, 1.0, 1.0, 1.0, 1.0, 1.0, 1.0, 1.0, 1.0, 1.0, 1.0, 1.0, 1.0, 1.0, 1.0, 1.0, 1.0, 1.0, 1.0, 1.0, 1.0, 1.0, 1.0, 1.0, 1.0, 1.0, 1.0, 1.0, 1.0, 1.0, 1.0, 1.0, 1.0, 1.0, 1.0, 1.0, 1.0, 1.0, 1.0, 1.0, 1.0, 1.0, 1.0, 1.0, 1.0, 1.0, 1.0, 1.0, 1.0, 1.0, 1.0, 1.0, 1.0, 1.0, 1.0, 1.0, 1.0, 1.0, 1.0, 1.0, 1.0, 1.0, 1.0, 1.0, 1.0, 1.0, 1.0, 1.0, 1.0, 1.0, 1.0, 1.0, 1.0, 1.0, 1.0, 1.0, 1.0, 1.0, 1.0, 1.0, 1.0, 1.0, 1.0, 1.0, 1.0, 1.0, 1.0, 1.0, 1.0, 1.0, 1.0, 1.0, 1.0, 1.0, 1.0, 1.0, 1.0, 1.0, 1.0, 1.0, 1.0, 1.0, 1.0, 1.0, 1.0, 1.0, 1.0, 1.0, 1.0, 1.0, 1.0, 1.0, 1.0, 1.0, 1.0, 1.0, 1.0, 1.0, 1.0, 1.0, 1.0, 1.0, 1.0, 1.0, 1.0, 1.0, 1.0, 1.0, 1.0, 1.0, 1.0, 1.0, 1.0, 1.0, 1.0, 1.0, 1.0, 1.0, 1.0, 1.0, 1.0, 1.0, 1.0, 1.0, 1.0, 1.0, 1.0, 1.0, 1.0, 1.0, 1.0, 1.0, 1.0, 1.0, 1.0, 1.0, 1.0, 1.0, 1.0, 1.0, 1.0, 1.0, 1.0, 1.0, 1.0, 1.0, 1.0, 1.0, 1.0, 1.0, 1.0, 1.0, 1.0, 1.0, 1.0, 1.0, 1.0, 1.0, 1.0, 1.0, 1.0, 1.0, 1.0, 1.0, 1.0, 1.0, 1.0, 1.0, 1.0, 1.0, 1.0, 1.0, 1.0, 1.0, 1.0, 1.0, 1.0, 1.0, 1.0, 1.0, 1.0, 1.0, 1.0, 1.0, 1.0, 1.0, 1.0, 1.0, 1.0, 1.0, 1.0, 1.0, 1.0, 1.0, 1.0, 1.0, 1.0, 1.0, 1.0, 1.0, 1.0, 1.0, 1.0, 1.0, 1.0, 1.0, 1.0, 1.0, 1.0, 1.0, 1.0, 1.0, 1.0, 1.0, 1.0, 1.0, 1.0, 1.0, 1.0, 1.0, 1.0, 1.0, 1.0, 1.0, 1.0, 1.0, 1.0, 1.0, 1.0, 1.0, 1.0, 1.0, 1.0, 1.0, 1.0, 1.0, 1.0, 1.0, 1.0, 1.0, 1.0, 1.0, 1.0, 1.0, 1.0, 1.0, 1.0, 1.0, 1.0, 1.0, 1.0, 1.0, 1.0, 1.0, 1.0, 1.0, 1.0, 1.0, 1.0, 1.0, 1.0, 1.0, 1.0, 1.0, 1.0, 1.0, 1.0, 1.0, 1.0, 1.0, 1.0, 1.0, 1.0, 1.0, 1.0, 1.0, 1.0, 1.0, 1.0, 1.0, 1.0, 1.0, 1.0, 1.0, 1.0, 1.0, 1.0, 1.0, 1.0, 1.0, 1.0, 1.0, 1.0, 1.0, 1.0, 1.0, 1.0, 1.0, 1.0, 1.0, 1.0, 1.0, 1.0, 1.0, 1.0, 1.0, 1.0, 1.0, 1.0, 1.0, 1.0, 1.0, 1.0, 1.0, 1.0, 1.0, 1.0, 1.0, 1.0, 1.0, 1.0, 1.0, 1.0, 1.0, 1.0, 1.0, 1.0, 1.0, 1.0, 1.0, 1.0, 1.0, 1.0, 1.0, 1.0, 1.0, 1.0, 1.0, 1.0, 1.0, 1.0, 1.0, 1.0, 1.0, 1.0, 1.0, 1.0, 1.0, 1.0, 1.0, 1.0, 1.0, 1.0, 1.0, 1.0, 1.0, 1.0, 1.0, 1.0, 1.0, 1.0, 1.0, 1.0, 1.0, 1.0, 1.0, 1.0, 1.0, 1.0, 1.0, 1.0, 1.0, 1.0, 1.0, 1.0, 1.0, 1.0, 1.0, 1.0, 1.0, 1.0, 1.0, 1.0, 1.0, 1.0, 1.0, 1.0, 1.0, 1.0, 1.0, 1.0, 1.0, 1.0, 1.0, 1.0, 1.0, 1.0, 1.0, 1.0, 1.0, 1.0, 1.0, 1.0, 1.0, 1.0, 1.0, 1.0, 1.0, 1.0, 1.0, 1.0, 1.0, 1.0, 1.0, 1.0, 1.0, 1.0, 1.0, 1.0, 1.0, 1.0, 1.0, 1.0, 1.0, 1.0, 1.0, 1.0, 1.0, 1.0, 1.0, 1.0, 1.0, 1.0, 1.0, 1.0, 1.0, 1.0, 1.0, 1.0, 1.0, 1.0, 1.0, 1.0, 1.0, 1.0, 1.0, 1.0, 1.0, 1.0, 1.0, 1.0, 1.0, 1.0, 1.0, 1.0, 1.0, 1.0, 1.0, 1.0, 1.0, 1.0, 1.0, 1.0, 1.0, 1.0, 1.0, 1.0, 1.0, 1.0, 1.0, 1.0, 1.0, 1.0, 1.0, 1.0, 1.0, 1.0, 1.0, 1.0, 1.0, 1.0, 1.0, 1.0, 1.0, 1.0, 1.0, 1.0, 1.0, 1.0, 1.0, 1.0, 1.0, 1.0, 1.0, 1.0, 1.0, 1.0, 1.0, 1.0, 1.0, 1.0, 1.0, 1.0, 1.0, 1.0, 1.0, 1.0, 1.0, 1.0, 1.0, 1.0, 1.0, 1.0, 1.0, 1.0, 1.0, 1.0, 1.0, 1.0, 1.0, 1.0, 1.0, 1.0, 1.0, 1.0, 1.0, 1.0, 1.0, 1.0, 1.0, 1.0, 1.0, 1.0, 1.0, 1.0, 1.0, 1.0, 1.0, 1.0, 1.0, 1.0, 1.0, 1.0, 1.0, 1.0, 1.0, 1.0, 1.0, 1.0, 1.0, 1.0, 1.0, 1.0, 1.0, 1.0, 1.0, 1.0, 1.0, 1.0, 1.0, 1.0, 1.0, 1.0, 1.0, 1.0, 1.0, 1.0, 1.0, 1.0, 1.0, 1.0, 1.0, 1.0, 1.0, 1.0, 1.0, 1.0, 1.0, 1.0, 1.0, 1.0, 1.0, 1.0, 1.0, 1.0, 1.0, 1.0, 1.0, 1.0, 1.0, 1.0, 1.0, 1.0, 1.0, 1.0, 1.0, 1.0, 1.0, 1.0, 1.0, 1.0, 1.0, 1.0, 1.0, 1.0, 1.0, 1.0, 1.0, 1.0, 1.0, 1.0, 1.0, 1.0, 1.0, 1.0, 1.0, 1.0, 1.0, 1.0, 1.0, 1.0, 1.0, 1.0, 1.0, 1.0, 1.0, 1.0, 1.0, 1.0, 1.0, 1.0, 1.0, 1.0, 1.0, 1.0, 1.0, 1.0, 1.0, 1.0, 1.0, 1.0, 1.0, 1.0, 1.0, 1.0, 1.0, 1.0, 1.0, 1.0, 1.0, 1.0, 1.0, 1.0, 1.0, 1.0, 1.0, 1.0, 1.0, 1.0, 1.0, 1.0, 1.0, 1.0, 1.0, 1.0, 1.0, 1.0, 1.0, 1.0, 1.0, 1.0, 1.0, 1.0, 1.0, 1.0, 1.0, 1.0, 1.0, 1.0, 1.0, 1.0, 1.0, 1.0, 1.0, 1.0, 1.0, 1.0, 1.0, 1.0, 1.0, 1.0, 1.0, 1.0, 1.0, 1.0, 1.0, 1.0, 1.0, 1.0, 1.0, 1.0, 1.0, 1.0, 1.0, 1.0, 1.0, 1.0, 1.0, 1.0, 1.0, 1.0, 1.0, 1.0, 1.0, 1.0, 1.0, 1.0, 1.0, 1.0, 1.0, 1.0, 1.0, 1.0, 1.0, 1.0, 1.0, 1.0, 1.0, 1.0, 1.0, 1.0, 1.0, 1.0, 1.0, 1.0, 1.0, 1.0, 1.0, 1.0, 1.0, 1.0, 1.0, 1.0, 1.0, 1.0, 1.0, 1.0, 1.0, 1.0, 1.0, 1.0, 1.0, 1.0, 1.0, 1.0, 1.0, 1.0, 1.0, 1.0, 1.0, 1.0, 1.0, 1.0, 1.0, 1.0, 1.0, 1.0, 1.0, 1.0, 1.0, 1.0, 1.0, 1.0, 1.0, 1.0, 1.0, 1.0, 1.0, 1.0, 1.0, 1.0, 1.0, 1.0, 1.0, 1.0, 1.0, 1.0, 1.0, 1.0, 1.0, 1.0, 1.0, 1.0, 1.0, 1.0, 1.0, 1.0, 1.0, 1.0, 1.0, 1.0, 1.0, 1.0, 1.0, 1.0, 1.0, 1.0, 1.0, 1.0, 1.0, 1.0, 1.0, 1.0, 1.0, 1.0, 1.0, 1.0, 1.0, 1.0, 1.0, 1.0, 1.0, 1.0, 1.0, 1.0, 1.0, 1.0, 1.0, 1.0, 1.0, 1.0, 1.0, 1.0, 1.0, 1.0, 1.0, 1.0, 1.0, 1.0, 1.0, 1.0, 1.0, 1.0, 1.0, 1.0, 1.0, 1.0, 1.0, 1.0, 1.0, 1.0, 1.0, 1.0, 1.0, 1.0, 1.0, 1.0, 1.0, 1.0, 1.0, 1.0, 1.0, 1.0, 1.0, 1.0, 1.0, 1.0, 1.0, 1.0, 1.0, 1.0, 1.0, 1.0, 1.0, 1.0, 1.0, 1.0, 1.0, 1.0, 1.0, 1.0, 1.0, 1.0, 1.0, 1.0, 1.0, 1.0, 1.0, 1.0, 1.0, 1.0, 1.0, 1.0, 1.0, 1.0, 1.0, 1.0, 1.0, 1.0, 1.0, 1.0, 1.0, 1.0, 1.0, 1.0, 1.0, 1.0, 1.0, 1.0, 1.0, 1.0, 1.0, 1.0, 1.0, 1.0, 1.0, 1.0, 1.0, 1.0, 1.0, 1.0, 1.0, 1.0, 1.0, 1.0, 1.0, 1.0, 1.0, 1.0, 1.0, 1.0, 1.0, 1.0, 1.0, 1.0, 1.0, 1.0, 1.0, 1.0, 1.0, 1.0, 1.0, 1.0, 1.0, 1.0, 1.0, 1.0, 1.0, 1.0, 1.0, 1.0, 1.0, 1.0, 1.0, 1.0, 1.0, 1.0, 1.0, 1.0, 1.0, 1.0, 1.0, 1.0, 1.0, 1.0, 1.0, 1.0, 1.0, 1.0, 1.0, 1.0, 1.0, 1.0, 1.0, 1.0, 1.0, 1.0, 1.0, 1.0, 1.0, 1.0, 1.0, 1.0, 1.0, 1.0, 1.0, 1.0, 1.0, 1.0, 1.0, 1.0, 1.0, 1.0, 1.0, 1.0, 1.0, 1.0, 1.0, 1.0, 1.0, 1.0, 1.0, 1.0, 1.0, 1.0, 1.0, 1.0, 1.0, 1.0, 1.0, 1.0, 1.0, 1.0, 1.0, 1.0, 1.0, 1.0, 1.0, 1.0, 1.0, 1.0, 1.0, 1.0, 1.0, 1.0, 1.0, 1.0, 1.0, 1.0, 1.0, 1.0, 1.0, 1.0, 1.0, 1.0, 1.0, 1.0, 1.0, 1.0, 1.0, 1.0, 1.0, 1.0, 1.0, 1.0, 1.0, 1.0, 1.0, 1.0, 1.0, 1.0, 1.0, 1.0, 1.0, 1.0, 1.0, 1.0, 1.0, 1.0, 1.0, 1.0, 1.0, 1.0, 1.0, 1.0, 1.0, 1.0, 1.0, 1.0, 1.0, 1.0, 1.0, 1.0, 1.0, 1.0, 1.0, 1.0, 1.0, 1.0, 1.0, 1.0, 1.0, 1.0, 1.0, 1.0, 1.0, 1.0, 1.0, 1.0, 1.0, 1.0, 1.0, 1.0, 1.0, 1.0, 1.0, 1.0, 1.0, 1.0, 1.0, 1.0, 1.0, 1.0, 1.0, 1.0, 1.0, 1.0, 1.0, 1.0, 1.0, 1.0, 1.0, 1.0, 1.0, 1.0, 1.0, 1.0, 1.0, 1.0, 1.0, 1.0, 1.0, 1.0, 1.0, 1.0, 1.0, 1.0, 1.0, 1.0, 1.0, 1.0, 1.0, 1.0, 1.0, 1.0, 1.0, 1.0, 1.0, 1.0, 1.0, 1.0, 1.0, 1.0, 1.0, 1.0, 1.0, 1.0, 1.0, 1.0, 1.0, 1.0, 1.0, 1.0, 1.0, 1.0, 1.0, 1.0, 1.0, 1.0, 1.0, 1.0, 1.0, 1.0, 1.0, 1.0, 1.0, 1.0, 1.0, 1.0, 1.0, 1.0, 1.0, 1.0, 1.0, 1.0, 1.0, 1.0, 1.0, 1.0, 1.0, 1.0, 1.0, 1.0, 1.0, 1.0, 1.0, 1.0, 1.0, 1.0, 1.0, 1.0, 1.0, 1.0, 1.0, 1.0, 1.0, 1.0, 1.0, 1.0, 1.0, 1.0, 1.0, 1.0, 1.0, 1.0, 1.0, 1.0, 1.0, 1.0, 1.0, 1.0, 1.0, 1.0, 1.0, 1.0, 1.0, 1.0, 1.0, 1.0, 1.0, 1.0, 1.0, 1.0, 1.0, 1.0, 1.0, 1.0, 1.0, 1.0, 1.0, 1.0, 1.0, 1.0, 1.0, 1.0, 1.0, 1.0, 1.0, 1.0, 1.0, 1.0, 1.0, 1.0, 1.0, 1.0, 1.0, 1.0, 1.0, 1.0, 1.0, 1.0, 1.0, 1.0, 1.0, 1.0, 1.0, 1.0, 1.0, 1.0, 1.0, 1.0, 1.0, 1.0, 1.0, 1.0, 1.0, 1.0, 1.0, 1.0, 1.0, 1.0, 1.0, 1.0, 1.0, 1.0, 1.0, 1.0, 1.0, 1.0, 1.0, 1.0, 1.0, 1.0, 1.0, 1.0, 1.0, 1.0, 1.0, 1.0, 1.0, 1.0, 1.0, 1.0, 1.0, 1.0, 1.0, 1.0, 1.0, 1.0, 1.0, 1.0, 1.0, 1.0, 1.0, 1.0, 1.0, 1.0, 1.0, 1.0, 1.0, 1.0, 1.0, 1.0, 1.0, 1.0, 1.0, 1.0, 1.0, 1.0, 1.0, 1.0, 1.0, 1.0, 1.0, 1.0, 1.0, 1.0, 1.0, 1.0, 1.0, 1.0, 1.0, 1.0, 1.0, 1.0, 1.0, 1.0, 1.0, 1.0, 1.0, 1.0, 1.0, 1.0, 1.0, 1.0, 1.0, 1.0, 1.0, 1.0, 1.0, 1.0, 1.0, 1.0, 1.0, 1.0, 1.0, 1.0, 1.0, 1.0, 1.0, 1.0, 1.0, 1.0, 1.0, 1.0, 1.0, 1.0, 1.0, 1.0, 1.0, 1.0, 1.0, 1.0, 1.0, 1.0, 1.0, 1.0, 1.0, 1.0, 1.0, 1.0, 1.0, 1.0, 1.0, 1.0, 1.0, 1.0, 1.0, 1.0, 1.0, 1.0, 1.0, 1.0, 1.0, 1.0, 1.0, 1.0, 1.0, 1.0, 1.0, 1.0, 1.0, 1.0, 1.0, 1.0, 1.0, 1.0, 1.0, 1.0, 1.0, 1.0, 1.0, 1.0, 1.0, 1.0, 1.0, 1.0, 1.0, 1.0, 1.0, 1.0, 1.0, 1.0, 1.0, 1.0, 1.0, 1.0, 1.0, 1.0, 1.0, 1.0, 1.0, 1.0, 1.0, 1.0, 1.0, 1.0, 1.0, 1.0, 1.0, 1.0, 1.0, 1.0, 1.0, 1.0, 1.0, 1.0, 1.0, 1.0, 1.0, 1.0, 1.0, 1.0, 1.0, 1.0, 1.0, 1.0, 1.0, 1.0, 1.0, 1.0, 1.0, 1.0, 1.0, 1.0, 1.0, 1.0, 1.0, 1.0, 1.0, 1.0, 1.0, 1.0, 1.0, 1.0, 1.0, 1.0, 1.0, 1.0, 1.0, 1.0, 1.0, 1.0, 1.0, 1.0, 1.0, 1.0, 1.0, 1.0, 1.0, 1.0, 1.0, 1.0, 1.0, 1.0, 1.0, 1.0, 1.0, 1.0, 1.0, 1.0, 1.0, 1.0, 1.0, 1.0, 1.0, 1.0, 1.0, 1.0, 1.0, 1.0, 1.0, 1.0, 1.0, 1.0, 1.0, 1.0, 1.0, 1.0, 1.0, 1.0, 1.0, 1.0, 1.0, 1.0, 1.0, 1.0, 1.0, 1.0, 1.0, 1.0, 1.0, 1.0, 1.0, 1.0, 1.0, 1.0, 1.0, 1.0, 1.0, 1.0, 1.0, 1.0, 1.0, 1.0, 1.0, 1.0, 1.0, 1.0, 1.0, 1.0, 1.0, 1.0, 1.0, 1.0, 1.0, 1.0, 1.0, 1.0, 1.0, 1.0, 1.0, 1.0, 1.0, 1.0, 1.0, 1.0, 1.0, 1.0, 1.0, 1.0, 1.0, 1.0, 1.0, 1.0, 1.0, 1.0, 1.0, 1.0, 1.0, 1.0, 1.0, 1.0, 1.0, 1.0, 1.0, 1.0, 1.0, 1.0, 1.0, 1.0, 1.0, 1.0, 1.0, 1.0, 1.0, 1.0, 1.0, 1.0, 1.0, 1.0, 1.0, 1.0, 1.0, 1.0, 1.0, 1.0, 1.0, 1.0, 1.0, 1.0, 1.0, 1.0, 1.0, 1.0, 1.0, 1.0, 1.0, 1.0, 1.0, 1.0, 1.0, 1.0, 1.0, 1.0, 1.0, 1.0, 1.0, 1.0, 1.0, 1.0, 1.0, 1.0, 1.0, 1.0, 1.0, 1.0, 1.0, 1.0, 1.0, 1.0, 1.0, 1.0, 1.0, 1.0, 1.0, 1.0, 1.0, 1.0, 1.0, 1.0, 1.0, 1.0, 1.0, 1.0, 1.0, 1.0, 1.0, 1.0, 1.0, 1.0, 1.0, 1.0, 1.0, 1.0, 1.0, 1.0, 1.0, 1.0, 1.0, 1.0, 1.0])
me_simplerrig.materials.append(mat_npcs)
me_simplerrig.use_remesh_preserve_volume = False
me_simplerrig.use_remesh_preserve_attributes = False
me_simplerrig.use_mirror_x = True
me_simplerrig.auto_texspace = False
me_simplerrig.update()
arm_simplerrig = bpy.data.armatures.new('simplerrig')  # bones are not reproduced

# ---- objects
ob_femalenpc7 = bpy.data.objects.new('femalenpc7', me_simplerrig)
ob_simplerrig = bpy.data.objects.new('simplerrig', arm_simplerrig)

# ---- transforms, parenting, visibility, modifiers, constraints
ob_femalenpc7.parent = ob_simplerrig
ob_femalenpc7.location = (0.0, 0.0, 0.0)
ob_femalenpc7.lineart.crease_threshold = 0.0
ob_femalenpc7.use_mesh_mirror_x = True
_vg = ob_femalenpc7.vertex_groups.new(name='head')
for _i, _w in zip([0, 1, 2, 3, 4, 6, 42, 44, 45, 46, 47, 49, 50, 51, 52, 53, 54, 55, 56, 57, 58, 60, 96, 98, 99, 100, 101, 103, 104, 105, 106, 107, 108, 109, 112, 113, 114, 115, 117, 118, 119, 120, 121, 122, 123, 124, 125, 126], [1.0, 1.0, 1.0, 0.1944, 1.0, 0.8879, 1.0, 1.0, 1.0, 1.0, 1.0, 1.0, 1.0, 1.0, 1.0, 1.0, 1.0, 1.0, 0.1944, 0.9847, 1.0, 0.8879, 1.0, 1.0, 1.0, 1.0, 1.0, 1.0, 1.0, 1.0, 1.0, 0.0, 1.0, 1.0, 1.0, 1.0, 1.0, 1.0, 1.0, 1.0, 1.0, 1.0, 1.0, 1.0, 0.0, 0.0, 0.0, 0.0]): _vg.add([_i], _w, 'REPLACE')
_vg = ob_femalenpc7.vertex_groups.new(name='upperribcage')
for _i, _w in zip([0, 3, 6, 7, 27, 31, 42, 48, 53, 56, 60, 61, 81, 85, 96, 103, 106, 107, 108, 116], [0.0, 0.1862, 1.0, 1.0, 0.0, 0.5, 0.0, 0.5, 0.0, 0.1862, 1.0, 1.0, 0.0, 0.5, 0.0, 0.0, 0.0, 0.9847, 1.0, 0.5]): _vg.add([_i], _w, 'REPLACE')
_vg = ob_femalenpc7.vertex_groups.new(name='shoulderRight')
for _i, _w in zip([3, 6, 7, 27, 48, 102], [1.0, 0.0, 1.0, 0.6373, 0.0, 0.0]): _vg.add([_i], _w, 'REPLACE')
_vg = ob_femalenpc7.vertex_groups.new(name='shoulderLeft')
for _i, _w in zip([56, 60, 61, 81, 102, 116], [1.0, 0.0, 1.0, 0.6373, 0.0, 0.0]): _vg.add([_i], _w, 'REPLACE')
_vg = ob_femalenpc7.vertex_groups.new(name='upperarmRight')
for _i, _w in zip([3, 6, 7, 24, 25, 26, 27, 31], [0.0, 1.0, 0.0, 1.0, 0.0, 1.0, 1.0, 1.0]): _vg.add([_i], _w, 'REPLACE')
_vg = ob_femalenpc7.vertex_groups.new(name='upperarmLeft')
for _i, _w in zip([56, 60, 61, 78, 79, 80, 81, 85], [0.0, 1.0, 0.0, 1.0, 0.0, 1.0, 1.0, 1.0]): _vg.add([_i], _w, 'REPLACE')
_vg = ob_femalenpc7.vertex_groups.new(name='lowerarmRight')
for _i, _w in zip([24, 25, 26, 28, 29, 30, 31], [0.9978, 1.0, 1.0, 1.0, 1.0, 1.0, 0.0]): _vg.add([_i], _w, 'REPLACE')
_vg = ob_femalenpc7.vertex_groups.new(name='lowerarmLeft')
for _i, _w in zip([78, 79, 80, 82, 83, 84, 85], [0.9978, 1.0, 1.0, 1.0, 1.0, 1.0, 0.0]): _vg.add([_i], _w, 'REPLACE')
_vg = ob_femalenpc7.vertex_groups.new(name='palmRight')
for _i, _w in zip([25, 28, 29, 30, 32, 33, 34], [0.0, 0.9981, 0.9966, 1.0, 1.0, 1.0, 0.9971]): _vg.add([_i], _w, 'REPLACE')
_vg = ob_femalenpc7.vertex_groups.new(name='palmLeft')
for _i, _w in zip([79, 82, 83, 84, 86, 87, 88], [0.0, 0.9981, 0.9966, 1.0, 1.0, 1.0, 0.9971]): _vg.add([_i], _w, 'REPLACE')
_vg = ob_femalenpc7.vertex_groups.new(name='thumbbaseRight')
for _i, _w in zip([33, 34, 39, 41], [0.1163, 0.9795, 1.0, 1.0]): _vg.add([_i], _w, 'REPLACE')
_vg = ob_femalenpc7.vertex_groups.new(name='thumbbaseLeft')
for _i, _w in zip([87, 88, 93, 95], [0.1163, 0.9795, 1.0, 1.0]): _vg.add([_i], _w, 'REPLACE')
_vg = ob_femalenpc7.vertex_groups.new(name='thumbRight')
for _i, _w in zip([34, 39, 40, 41], [1.0, 1.0, 1.0, 1.0]): _vg.add([_i], _w, 'REPLACE')
_vg = ob_femalenpc7.vertex_groups.new(name='thumbLeft')
for _i, _w in zip([88, 93, 94, 95], [1.0, 1.0, 1.0, 1.0]): _vg.add([_i], _w, 'REPLACE')
_vg = ob_femalenpc7.vertex_groups.new(name='fingerbaseRight')
for _i, _w in zip([32, 33, 34, 35, 36, 37], [1.0, 1.0, 0.9995, 1.0, 0.9989, 0.9859]): _vg.add([_i], _w, 'REPLACE')
_vg = ob_femalenpc7.vertex_groups.new(name='fingerbaseLeft')
for _i, _w in zip([86, 87, 88, 89, 90, 91], [1.0, 1.0, 0.9995, 1.0, 0.9989, 0.9859]): _vg.add([_i], _w, 'REPLACE')
_vg = ob_femalenpc7.vertex_groups.new(name='fingertipsRight')
for _i, _w in zip([35, 36, 37, 38], [1.0, 1.0, 1.0, 1.0]): _vg.add([_i], _w, 'REPLACE')
_vg = ob_femalenpc7.vertex_groups.new(name='fingertipsLeft')
for _i, _w in zip([89, 90, 91, 92], [1.0, 1.0, 1.0, 1.0]): _vg.add([_i], _w, 'REPLACE')
_vg = ob_femalenpc7.vertex_groups.new(name='lowerribcage')
for _i, _w in zip([3, 6, 7, 10, 24, 27, 31, 56, 60, 61, 64, 78, 81, 85, 102, 107, 108], [0.0, 1.0, 1.0, 1.0, 0.0, 0.0, 0.0, 0.0, 1.0, 1.0, 1.0, 0.0, 0.0, 0.0, 1.0, 1.0, 1.0]): _vg.add([_i], _w, 'REPLACE')
_vg = ob_femalenpc7.vertex_groups.new(name='lowerback')
for _i, _w in zip([5, 8, 9, 10, 11, 12, 15, 48, 59, 62, 63, 64, 65, 66, 69, 102, 110, 111, 116], [1.0, 1.0, 0.03848, 1.0, 0.5037, 0.0, 0.0, 0.2519, 1.0, 1.0, 0.03848, 1.0, 0.5037, 0.0, 0.0, 1.0, 1.0, 1.0, 0.2519]): _vg.add([_i], _w, 'REPLACE')
_vg = ob_femalenpc7.vertex_groups.new(name='thighLeft')
for _i, _w in zip([8, 9, 12, 14, 59, 62, 63, 65, 66, 67, 68, 69, 70, 73, 74, 75, 76, 77, 97, 110, 111], [0.0, 0.0, 0.0, 0.0, 1.0, 0.4373, 1.0, 0.0, 1.0, 1.0, 1.0, 1.0, 0.0, 0.0, 0.0, 0.0, 0.0, 0.0, 0.04113, 1.0, 0.1871]): _vg.add([_i], _w, 'REPLACE')
_vg = ob_femalenpc7.vertex_groups.new(name='thighRight')
for _i, _w in zip([5, 8, 9, 11, 12, 13, 14, 15, 16, 19, 20, 21, 22, 23, 43, 62, 63, 66, 68, 110, 111], [1.0, 0.4373, 1.0, 0.0, 1.0, 1.0, 1.0, 1.0, 0.0, 0.0, 0.0, 0.0, 0.0, 0.0, 0.04113, 0.0, 0.0, 0.0, 0.0, 1.0, 0.1871]): _vg.add([_i], _w, 'REPLACE')
_vg = ob_femalenpc7.vertex_groups.new(name='shinRight')
for _i, _w in zip([5, 12, 13, 14, 15, 16, 17, 18, 19, 20, 21, 22, 23, 43, 66], [0.0, 1.0, 0.5105, 1.0, 0.0, 1.0, 0.4318, 1.0, 0.401, 0.0, 0.0, 0.0, 0.0, 0.9661, 0.0]): _vg.add([_i], _w, 'REPLACE')
_vg = ob_femalenpc7.vertex_groups.new(name='shinLeft')
for _i, _w in zip([12, 59, 66, 67, 68, 69, 70, 71, 72, 73, 74, 75, 76, 77, 97], [0.0, 0.0, 1.0, 0.5105, 1.0, 0.0, 1.0, 0.4318, 1.0, 0.401, 0.0, 0.0, 0.0, 0.0, 0.9661]): _vg.add([_i], _w, 'REPLACE')
_vg = ob_femalenpc7.vertex_groups.new(name='tarsalRight')
_vg.add([20, 21, 22, 23], 1.0, 'REPLACE')
_vg = ob_femalenpc7.vertex_groups.new(name='tarsalLeft')
_vg.add([74, 75, 76, 77], 1.0, 'REPLACE')
_vg = ob_femalenpc7.vertex_groups.new(name='toesRight')
_vg.add([21, 22, 23], 1.0, 'REPLACE')
_vg = ob_femalenpc7.vertex_groups.new(name='toesLeft')
_vg.add([75, 76, 77], 1.0, 'REPLACE')
_vg = ob_femalenpc7.vertex_groups.new(name='toeRight')
_vg.add([16, 17, 18, 19, 20, 21, 22, 23], 1.0, 'REPLACE')
_vg = ob_femalenpc7.vertex_groups.new(name='footRight')
for _i, _w in zip([14, 16, 17, 18, 19, 20, 23, 43], [0.0, 1.0, 1.0, 1.0, 1.0, 1.0, 1.0, 0.0]): _vg.add([_i], _w, 'REPLACE')
_vg = ob_femalenpc7.vertex_groups.new(name='toeLeft')
_vg.add([70, 71, 72, 73, 74, 75, 76, 77], 1.0, 'REPLACE')
_vg = ob_femalenpc7.vertex_groups.new(name='footLeft')
for _i, _w in zip([68, 70, 71, 72, 73, 74, 77, 97], [0.0, 1.0, 1.0, 1.0, 1.0, 1.0, 1.0, 0.0]): _vg.add([_i], _w, 'REPLACE')
_vg = ob_femalenpc7.vertex_groups.new(name='ahogetip')
_vg.add([123, 124, 125, 126], 1.0, 'REPLACE')
_vg = ob_femalenpc7.vertex_groups.new(name='ahogebase')
_vg.add([113, 123, 125, 126], 1.0, 'REPLACE')
_m = ob_femalenpc7.modifiers.new('Armature', 'ARMATURE')
_m.object = ob_simplerrig
ob_simplerrig.location = (0.0, 0.0, 0.0)
ob_simplerrig.show_in_front = True
ob_simplerrig.lineart.crease_threshold = 0.0

# ---- collection membership
col_collection_1.objects.link(ob_femalenpc7)
col_collection_2.objects.link(ob_simplerrig)

# ---- scene / render settings (as saved in the file)
scene.frame_start = 1; scene.frame_end = 960; scene.frame_set(22)
scene.render.engine = 'BLENDER_EEVEE_NEXT'
scene.render.image_settings.color_mode = 'RGB'
scene.render.image_settings.compression = 100
scene.render.resolution_x = 1080
scene.render.resolution_y = 1920
scene.render.resolution_percentage = 20
scene.render.fps = 60
scene.render.dither_intensity = 0.0
scene.cycles.use_denoising = False
scene.cycles.samples = 10
scene.cycles.sampling_pattern = 'TABULATED_SOBOL'
scene.cycles.light_sampling_threshold = 0.0
scene.cycles.use_adaptive_sampling = False
scene.cycles.use_light_tree = False
scene.cycles.blur_glossy = 0.0
scene.cycles.volume_bounces = 1
scene.cycles.pixel_filter_type = 'GAUSSIAN'
scene.cycles.sample_clamp_indirect = 0.0
scene.view_settings.view_transform = 'Standard'
bpy.context.view_layer.update()

# ---- added for rendering (the .blend has no active camera): camera
cam_auto = bpy.data.cameras.new('AutoCamera')
cam_auto.lens = 50.0
cam_auto.sensor_width = 36.0
cam_auto.clip_end = 1000.0
ob_auto_camera = bpy.data.objects.new('AutoCamera', cam_auto)
scene.collection.objects.link(ob_auto_camera)
ob_auto_camera.location = (1.46235, -1.7338, 1.82377)
ob_auto_camera.rotation_euler = (1.09748, -7.21219e-08, 0.694738)
scene.camera = ob_auto_camera
bpy.context.view_layer.update()
